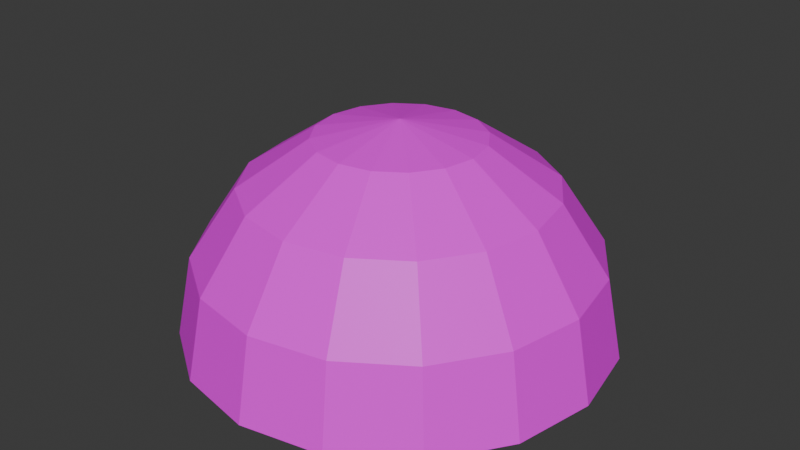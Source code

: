 # Source: dome.blend  (saved by Blender 4.4.30; exported with 4.5.12 LTS)
import bpy
from mathutils import Matrix  # noqa: F401  (used for matrix-valued properties, if any)

bpy.ops.wm.read_factory_settings(use_empty=True)
scene = bpy.context.scene
scene.name = 'Scene'

# ---- collections
col_collection = bpy.data.collections.new('Collection'); scene.collection.children.link(col_collection)

# ---- images (referenced by path relative to the original .blend; pixels are not part of the script)
import os
ASSET_DIR = os.environ.get("B2B_ASSET_DIR", "")  # directory of the original .blend (textures are referenced by path, not embedded)
HERE = os.path.dirname(os.path.abspath(__file__))  # packed textures are extracted next to this script under _unpacked/

def load_image(name, relpath, width, height, colorspace="sRGB"):
    """Load a texture the original file referenced (path relative to the .blend, or extracted next to this script)."""
    p = next((c for c in (os.path.join(HERE, relpath), os.path.join(ASSET_DIR, relpath)) if relpath and os.path.exists(c)), "")
    if p:
        img = bpy.data.images.load(p, check_existing=True)
        img.name = name
    else:  # same state as the original file: an image datablock whose file is absent (Cycles renders it pink)
        img = bpy.data.images.new(name, width, height)
        img.source = "FILE"
        img.filepath = "//" + (relpath or name)
    img.colorspace_settings.name = colorspace
    return img
img_lower_dome = load_image('lower_dome', '', 1024, 1024, 'sRGB')
img_upper_dome = load_image('upper_dome', '', 1024, 1024, 'sRGB')

# ---- materials (node trees are filled in below, after node groups)
mat_rusty_metal = bpy.data.materials.new('Rusty Metal')
mat_upper = bpy.data.materials.new('Upper')
mat_upper.alpha_threshold = 0.0
mat_upper.roughness = 0.5
mat_upper.line_color = (0.0, 0.0, 0.0, 1.0)

# ---- material node trees
mat_rusty_metal.use_nodes = True; mat_rusty_metal.node_tree.nodes.clear()
_N = mat_rusty_metal.node_tree.nodes; _L = mat_rusty_metal.node_tree.links
n0 = _N.new('ShaderNodeBsdfPrincipled'); n0.name = 'Principled BSDF'; n0.location = (199, 300)
n1 = _N.new('ShaderNodeOutputMaterial'); n1.name = 'Material Output'; n1.location = (489, 300)
n2 = _N.new('ShaderNodeTexNoise'); n2.name = 'Noise Texture'; n2.location = (-550, 257)
n2.noise_type = 'MULTIFRACTAL'
n2.inputs[2].default_value = 10.0
n2.inputs[3].default_value = 15.0
n2.inputs[4].default_value = 1.0
n3 = _N.new('ShaderNodeTexCoord'); n3.name = 'Texture Coordinate'; n3.location = (-840, 229)
n4 = _N.new('ShaderNodeValToRGB'); n4.name = 'Color Ramp'; n4.location = (-355, 233)
while len(n4.color_ramp.elements) > 1: n4.color_ramp.elements.remove(n4.color_ramp.elements[-1])
n4.color_ramp.elements[0].position = 0.0; n4.color_ramp.elements[0].color = (0.1455, 0.03893, 0.0033, 1.0)
_e = n4.color_ramp.elements.new(0.1818); _e.color = (0.2337, 0.06999, 0.02425, 1.0)
_e = n4.color_ramp.elements.new(0.5545); _e.color = (0.4155, 0.4155, 0.4155, 1.0)
n5 = _N.new('ShaderNodeTexNoise'); n5.name = 'Noise Texture.001'; n5.location = (-545, 592)
n5.inputs[2].default_value = 7.0
n5.inputs[3].default_value = 15.0
n5.inputs[4].default_value = 0.65
n6 = _N.new('ShaderNodeValToRGB'); n6.name = 'Color Ramp.001'; n6.location = (-294, 564)
while len(n6.color_ramp.elements) > 1: n6.color_ramp.elements.remove(n6.color_ramp.elements[-1])
n6.color_ramp.elements[0].position = 0.2773; n6.color_ramp.elements[0].color = (1.0, 1.0, 1.0, 1.0)
_e = n6.color_ramp.elements.new(0.5727); _e.color = (0.0, 0.0, 0.0, 1.0)
n7 = _N.new('ShaderNodeMix'); n7.name = 'Mix'; n7.location = (0, 416)
n8 = _N.new('ShaderNodeTexImage'); n8.name = 'Image Texture'; n8.location = (-79, 127)
n8.image = img_lower_dome
_L.new(n3.outputs[3], n2.inputs[0])
_L.new(n2.outputs[0], n4.inputs[0])
_L.new(n2.outputs[0], n0.inputs[1])
_L.new(n3.outputs[3], n5.inputs[0])
_L.new(n5.outputs[0], n6.inputs[0])
_L.new(n0.outputs[0], n1.inputs[0])
_L.new(n4.outputs[0], n7.inputs[3])
_L.new(n6.outputs[0], n7.inputs[2])
_L.new(n7.outputs[0], n0.inputs[0])
n1.is_active_output = True
mat_upper.use_nodes = True; mat_upper.node_tree.nodes.clear()
_N = mat_upper.node_tree.nodes; _L = mat_upper.node_tree.links
n0 = _N.new('ShaderNodeOutputMaterial'); n0.name = 'Material Output'; n0.location = (300, 300)
n1 = _N.new('ShaderNodeBsdfPrincipled'); n1.name = 'Principled BSDF'; n1.location = (10, 300)
n1.inputs[3].default_value = 1.45
n2 = _N.new('ShaderNodeTexImage'); n2.name = 'Image Texture'; n2.location = (-319, 273)
n2.image = img_upper_dome
_L.new(n1.outputs[0], n0.inputs[0])
_L.new(n2.outputs[0], n1.inputs[0])
n0.is_active_output = True

# ---- world
world_world = bpy.data.worlds.new('World'); scene.world = world_world
world_world.use_nodes = True; world_world.node_tree.nodes.clear()
_N = world_world.node_tree.nodes; _L = world_world.node_tree.links
n0 = _N.new('ShaderNodeOutputWorld'); n0.name = 'World Output'; n0.location = (300, 300)
n1 = _N.new('ShaderNodeBackground'); n1.name = 'Background'; n1.location = (10, 300)
n1.inputs[0].default_value = (0.05088, 0.05088, 0.05088, 1.0)
_L.new(n1.outputs[0], n0.inputs[0])
n0.is_active_output = True
world_world.color = (0.05088, 0.05088, 0.05088)
world_world.sun_shadow_jitter_overblur = 0.0

# ---- meshes
me_cylinder_002 = bpy.data.meshes.new('Cylinder.002')
me_cylinder_002.from_pydata([(0.0, 4.0, 0.0), (1.531, 3.696, 0.0), (2.828, 2.828, 0.0), (3.696, 1.531, 0.0), (4.0, 0.0, 0.0), (3.696, -1.531, 0.0), (2.828, -2.828, 0.0), (1.531, -3.696, 0.0), (0.0, -4.0, 0.0), (-1.531, -3.696, 0.0), (-2.828, -2.828, 0.0), (-3.696, -1.531, 0.0), (-4.0, 0.0, 0.0), (-3.696, 1.531, 0.0), (-2.828, 2.828, 0.0), (-1.531, 3.696, 0.0), (0.0, 0.0, 0.0)], [], [(0, 15, 16), (16, 15, 14), (14, 13, 16), (13, 12, 16), (12, 11, 16), (11, 10, 16), (10, 9, 16), (9, 8, 16), (8, 7, 16), (7, 6, 16), (6, 5, 16), (5, 4, 16), (4, 3, 16), (3, 2, 16), (2, 1, 16), (1, 0, 16)])
_uv = me_cylinder_002.uv_layers.new(name='UVMap')
_uv.uv.foreach_set('vector', [0.75, 0.49, 0.6582, 0.4717, 0.75, 0.25, 0.75, 0.25, 0.6582, 0.4717, 0.5803, 0.4197, 0.5803, 0.4197, 0.5283, 0.3418, 0.75, 0.25, 0.5283, 0.3418, 0.51, 0.25, 0.75, 0.25, 0.51, 0.25, 0.5283, 0.1582, 0.75, 0.25, 0.5283, 0.1582, 0.5803, 0.08029, 0.75, 0.25, 0.5803, 0.08029, 0.6582, 0.02827, 0.75, 0.25, 0.6582, 0.02827, 0.75, 0.01, 0.75, 0.25, 0.75, 0.01, 0.8418, 0.02827, 0.75, 0.25, 0.8418, 0.02827, 0.9197, 0.08029, 0.75, 0.25, 0.9197, 0.08029, 0.9717, 0.1582, 0.75, 0.25, 0.9717, 0.1582, 0.99, 0.25, 0.75, 0.25, 0.99, 0.25, 0.9717, 0.3418, 0.75, 0.25, 0.9717, 0.3418, 0.9197, 0.4197, 0.75, 0.25, 0.9197, 0.4197, 0.8418, 0.4717, 0.75, 0.25, 0.8418, 0.4717, 0.75, 0.49, 0.75, 0.25])
me_cylinder_002.materials.append(mat_rusty_metal)
me_cylinder_002.update()
me_sphere_001 = bpy.data.meshes.new('Sphere.001')
me_sphere_001.from_pydata([(0.0, 3.696, 1.531), (0.0, 4.0, 0.0), (0.5858, 1.414, 3.696), (1.082, 2.613, 2.828), (1.414, 3.414, 1.531), (1.531, 3.696, 0.0), (1.082, 1.082, 3.696), (2.0, 2.0, 2.828), (2.613, 2.613, 1.531), (2.828, 2.828, 0.0), (1.414, 0.5858, 3.696), (2.613, 1.082, 2.828), (3.414, 1.414, 1.531), (3.696, 1.531, 0.0), (1.531, -1.788e-07, 3.696), (2.828, -3.576e-07, 2.828), (3.696, -4.768e-07, 1.531), (4.0, -5.96e-07, 0.0), (1.414, -0.5858, 3.696), (2.613, -1.082, 2.828), (3.414, -1.414, 1.531), (3.696, -1.531, 0.0), (1.082, -1.082, 3.696), (2.0, -2.0, 2.828), (2.613, -2.613, 1.531), (2.828, -2.828, 0.0), (0.5858, -1.414, 3.696), (1.082, -2.613, 2.828), (1.414, -3.414, 1.531), (1.531, -3.696, 0.0), (-4.768e-07, -1.531, 3.696), (-8.941e-07, -2.828, 2.828), (-9.537e-07, -3.696, 1.531), (-1.431e-06, -4.0, 0.0), (0.0, 0.0, 4.0), (-0.5858, -1.414, 3.696), (-1.082, -2.613, 2.828), (-1.414, -3.414, 1.531), (-1.531, -3.696, 0.0), (-1.082, -1.082, 3.696), (-2.0, -2.0, 2.828), (-2.613, -2.613, 1.531), (-2.828, -2.828, 0.0), (-1.414, -0.5858, 3.696), (-2.613, -1.082, 2.828), (-3.414, -1.414, 1.531), (-3.696, -1.531, 0.0), (-1.531, 7.153e-07, 3.696), (-2.828, 1.311e-06, 2.828), (-3.696, 1.431e-06, 1.531), (-4.0, 2.027e-06, 0.0), (-1.414, 0.5858, 3.696), (-2.613, 1.082, 2.828), (-3.414, 1.414, 1.531), (-3.696, 1.531, 0.0), (-1.082, 1.082, 3.696), (-2.0, 2.0, 2.828), (-2.613, 2.613, 1.531), (-2.828, 2.828, 0.0), (-0.5858, 1.414, 3.696), (-1.082, 2.613, 2.828), (-1.414, 3.414, 1.531), (-1.531, 3.696, 0.0), (9.537e-07, 1.531, 3.696), (1.788e-06, 2.828, 2.828)], [], [(63, 2, 34), (1, 5, 4, 0), (64, 3, 2, 63), (0, 4, 3, 64), (5, 9, 8, 4), (3, 7, 6, 2), (4, 8, 7, 3), (2, 6, 34), (8, 12, 11, 7), (6, 10, 34), (9, 13, 12, 8), (7, 11, 10, 6), (12, 16, 15, 11), (10, 14, 34), (13, 17, 16, 12), (11, 15, 14, 10), (17, 21, 20, 16), (15, 19, 18, 14), (16, 20, 19, 15), (14, 18, 34), (19, 23, 22, 18), (20, 24, 23, 19), (18, 22, 34), (21, 25, 24, 20), (24, 28, 27, 23), (22, 26, 34), (25, 29, 28, 24), (23, 27, 26, 22), (26, 30, 34), (29, 33, 32, 28), (27, 31, 30, 26), (28, 32, 31, 27), (33, 38, 37, 32), (31, 36, 35, 30), (32, 37, 36, 31), (30, 35, 34), (37, 41, 40, 36), (35, 39, 34), (38, 42, 41, 37), (36, 40, 39, 35), (41, 45, 44, 40), (39, 43, 34), (42, 46, 45, 41), (40, 44, 43, 39), (46, 50, 49, 45), (44, 48, 47, 43), (45, 49, 48, 44), (43, 47, 34), (50, 54, 53, 49), (48, 52, 51, 47), (49, 53, 52, 48), (47, 51, 34), (53, 57, 56, 52), (51, 55, 34), (54, 58, 57, 53), (52, 56, 55, 51), (57, 61, 60, 56), (55, 59, 34), (58, 62, 61, 57), (56, 60, 59, 55), (62, 1, 0, 61), (60, 64, 63, 59), (61, 0, 64, 60), (59, 63, 34)])
_uv = me_sphere_001.uv_layers.new(name='UVMap')
_uv.uv.foreach_set('vector', [0.75, 0.875, 0.6875, 0.875, 0.7187, 1.0, 0.75, 0.5, 0.6875, 0.5, 0.6875, 0.625, 0.75, 0.625, 0.75, 0.75, 0.6875, 0.75, 0.6875, 0.875, 0.75, 0.875, 0.75, 0.625, 0.6875, 0.625, 0.6875, 0.75, 0.75, 0.75, 0.6875, 0.5, 0.625, 0.5, 0.625, 0.625, 0.6875, 0.625, 0.6875, 0.75, 0.625, 0.75, 0.625, 0.875, 0.6875, 0.875, 0.6875, 0.625, 0.625, 0.625, 0.625, 0.75, 0.6875, 0.75, 0.6875, 0.875, 0.625, 0.875, 0.6562, 1.0, 0.625, 0.625, 0.5625, 0.625, 0.5625, 0.75, 0.625, 0.75, 0.625, 0.875, 0.5625, 0.875, 0.5938, 1.0, 0.625, 0.5, 0.5625, 0.5, 0.5625, 0.625, 0.625, 0.625, 0.625, 0.75, 0.5625, 0.75, 0.5625, 0.875, 0.625, 0.875, 0.5625, 0.625, 0.5, 0.625, 0.5, 0.75, 0.5625, 0.75, 0.5625, 0.875, 0.5, 0.875, 0.5312, 1.0, 0.5625, 0.5, 0.5, 0.5, 0.5, 0.625, 0.5625, 0.625, 0.5625, 0.75, 0.5, 0.75, 0.5, 0.875, 0.5625, 0.875, 0.5, 0.5, 0.4375, 0.5, 0.4375, 0.625, 0.5, 0.625, 0.5, 0.75, 0.4375, 0.75, 0.4375, 0.875, 0.5, 0.875, 0.5, 0.625, 0.4375, 0.625, 0.4375, 0.75, 0.5, 0.75, 0.5, 0.875, 0.4375, 0.875, 0.4687, 1.0, 0.4375, 0.75, 0.375, 0.75, 0.375, 0.875, 0.4375, 0.875, 0.4375, 0.625, 0.375, 0.625, 0.375, 0.75, 0.4375, 0.75, 0.4375, 0.875, 0.375, 0.875, 0.4062, 1.0, 0.4375, 0.5, 0.375, 0.5, 0.375, 0.625, 0.4375, 0.625, 0.375, 0.625, 0.3125, 0.625, 0.3125, 0.75, 0.375, 0.75, 0.375, 0.875, 0.3125, 0.875, 0.3437, 1.0, 0.375, 0.5, 0.3125, 0.5, 0.3125, 0.625, 0.375, 0.625, 0.375, 0.75, 0.3125, 0.75, 0.3125, 0.875, 0.375, 0.875, 0.3125, 0.875, 0.25, 0.875, 0.2812, 1.0, 0.3125, 0.5, 0.25, 0.5, 0.25, 0.625, 0.3125, 0.625, 0.3125, 0.75, 0.25, 0.75, 0.25, 0.875, 0.3125, 0.875, 0.3125, 0.625, 0.25, 0.625, 0.25, 0.75, 0.3125, 0.75, 0.25, 0.5, 0.1875, 0.5, 0.1875, 0.625, 0.25, 0.625, 0.25, 0.75, 0.1875, 0.75, 0.1875, 0.875, 0.25, 0.875, 0.25, 0.625, 0.1875, 0.625, 0.1875, 0.75, 0.25, 0.75, 0.25, 0.875, 0.1875, 0.875, 0.2187, 1.0, 0.1875, 0.625, 0.125, 0.625, 0.125, 0.75, 0.1875, 0.75, 0.1875, 0.875, 0.125, 0.875, 0.1562, 1.0, 0.1875, 0.5, 0.125, 0.5, 0.125, 0.625, 0.1875, 0.625, 0.1875, 0.75, 0.125, 0.75, 0.125, 0.875, 0.1875, 0.875, 0.125, 0.625, 0.0625, 0.625, 0.0625, 0.75, 0.125, 0.75, 0.125, 0.875, 0.0625, 0.875, 0.09375, 1.0, 0.125, 0.5, 0.0625, 0.5, 0.0625, 0.625, 0.125, 0.625, 0.125, 0.75, 0.0625, 0.75, 0.0625, 0.875, 0.125, 0.875, 0.0625, 0.5, 0.0, 0.5, 0.0, 0.625, 0.0625, 0.625, 0.0625, 0.75, 0.0, 0.75, 0.0, 0.875, 0.0625, 0.875, 0.0625, 0.625, 0.0, 0.625, 0.0, 0.75, 0.0625, 0.75, 0.0625, 0.875, 0.0, 0.875, 0.03125, 1.0, 1.0, 0.5, 0.9375, 0.5, 0.9375, 0.625, 1.0, 0.625, 1.0, 0.75, 0.9375, 0.75, 0.9375, 0.875, 1.0, 0.875, 1.0, 0.625, 0.9375, 0.625, 0.9375, 0.75, 1.0, 0.75, 1.0, 0.875, 0.9375, 0.875, 0.9687, 1.0, 0.9375, 0.625, 0.875, 0.625, 0.875, 0.75, 0.9375, 0.75, 0.9375, 0.875, 0.875, 0.875, 0.9062, 1.0, 0.9375, 0.5, 0.875, 0.5, 0.875, 0.625, 0.9375, 0.625, 0.9375, 0.75, 0.875, 0.75, 0.875, 0.875, 0.9375, 0.875, 0.875, 0.625, 0.8125, 0.625, 0.8125, 0.75, 0.875, 0.75, 0.875, 0.875, 0.8125, 0.875, 0.8437, 1.0, 0.875, 0.5, 0.8125, 0.5, 0.8125, 0.625, 0.875, 0.625, 0.875, 0.75, 0.8125, 0.75, 0.8125, 0.875, 0.875, 0.875, 0.8125, 0.5, 0.75, 0.5, 0.75, 0.625, 0.8125, 0.625, 0.8125, 0.75, 0.75, 0.75, 0.75, 0.875, 0.8125, 0.875, 0.8125, 0.625, 0.75, 0.625, 0.75, 0.75, 0.8125, 0.75, 0.8125, 0.875, 0.75, 0.875, 0.7812, 1.0])
me_sphere_001.materials.append(mat_upper)
me_sphere_001.update()

# ---- objects
ob_cylinder = bpy.data.objects.new('Cylinder', me_cylinder_002)
ob_sphere = bpy.data.objects.new('Sphere', me_sphere_001)

# ---- transforms, parenting, visibility, modifiers, constraints
ob_cylinder.location = (0.0, 0.0, 0.0)
ob_sphere.location = (0.0, 0.0, 2.235e-08)

# ---- collection membership
col_collection.objects.link(ob_cylinder)
col_collection.objects.link(ob_sphere)

# ---- scene / render settings (as saved in the file)
scene.frame_start = 1; scene.frame_end = 250; scene.frame_set(-1)
scene.render.engine = 'CYCLES'
scene.cycles.bake_type = 'DIFFUSE'
bpy.context.view_layer.update()

# ---- added for rendering (the .blend has no active camera and no usable light): camera, sun
cam_auto = bpy.data.cameras.new('AutoCamera')
cam_auto.lens = 50.0
cam_auto.sensor_width = 36.0
cam_auto.clip_end = 1000.0
ob_auto_camera = bpy.data.objects.new('AutoCamera', cam_auto)
scene.collection.objects.link(ob_auto_camera)
ob_auto_camera.location = (11.1027, -13.3232, 10.8822)
ob_auto_camera.rotation_euler = (1.09748, -7.21219e-08, 0.694738)
scene.camera = ob_auto_camera
light_auto_sun = bpy.data.lights.new('AutoSun', 'SUN')
light_auto_sun.energy = 3.0
light_auto_sun.angle = 0.0523599
ob_auto_sun = bpy.data.objects.new('AutoSun', light_auto_sun)
scene.collection.objects.link(ob_auto_sun)
ob_auto_sun.rotation_euler = (0.872665, 0.174533, 0.523599)
bpy.context.view_layer.update()
